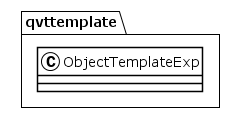

The diagram above was rendered by PlantUML. Its source (embedded in the PNG):
@startuml
!theme plain
package qvttemplate {
class ObjectTemplateExp {
}
}
@enduml